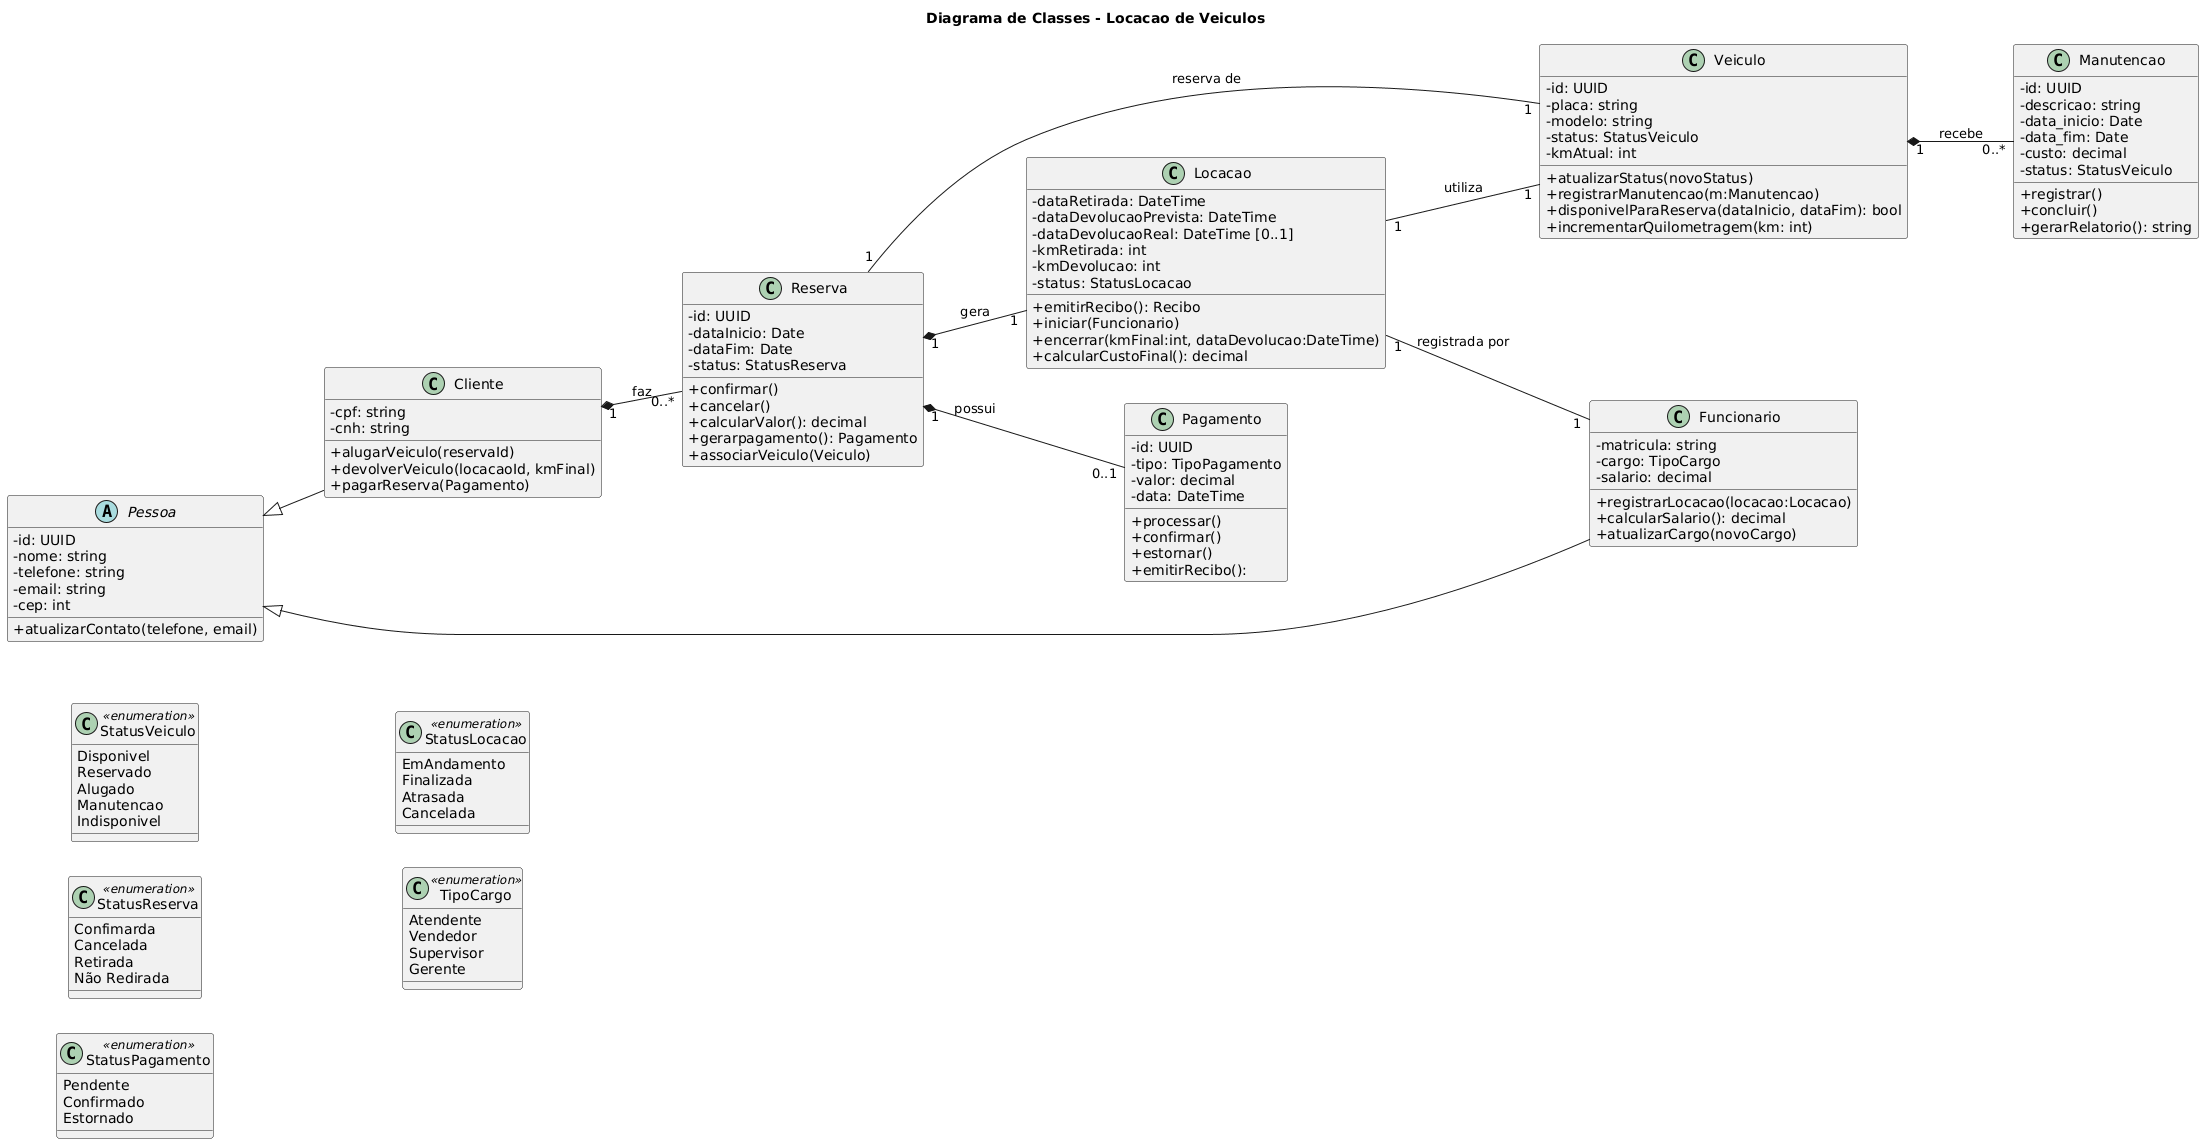

The diagram above was rendered by PlantUML. Its source (embedded in the PNG):
@startuml
title Diagrama de Classes - Locacao de Veiculos

'========================
'FORMATAÇÃO
'========================
'Se quiser que ela vá da esquerda pra direita na imagem final só tirar os ' '
left to right direction
'Pra ficar com + e - na imagem ao invés de quadrados'
skinparam classAttributeIconSize 0 

'========================
' ENUMS
'========================

class StatusVeiculo <<enumeration>> {
  Disponivel
  Reservado
  Alugado
  Manutencao
  Indisponivel
}

class StatusReserva <<enumeration>> {
  Confimarda
  Cancelada
  Retirada 
  Não Redirada
}

class StatusPagamento <<enumeration>> {
  Pendente
  Confirmado
  Estornado
}

class StatusLocacao <<enumeration>> {
  EmAndamento
  Finalizada
  Atrasada
  Cancelada
}

class TipoCargo <<enumeration>> {
  Atendente
  Vendedor
  Supervisor
  Gerente
}

'========================
' SUPERCLASSES
'========================
abstract class Pessoa {
  - id: UUID
  - nome: string
  - telefone: string
  - email: string
  - cep: int
  + atualizarContato(telefone, email)
}

'========================
' CLASSES
'========================
class Cliente {
  - cpf: string
  - cnh: string
  + alugarVeiculo(reservaId)
  + devolverVeiculo(locacaoId, kmFinal)
  + pagarReserva(Pagamento)
}

class Funcionario {
  - matricula: string
  - cargo: TipoCargo
  - salario: decimal
  + registrarLocacao(locacao:Locacao)
  + calcularSalario(): decimal
  + atualizarCargo(novoCargo)
}

class Veiculo {
  - id: UUID
  - placa: string
  - modelo: string
  - status: StatusVeiculo
  - kmAtual: int
  + atualizarStatus(novoStatus)
  + registrarManutencao(m:Manutencao)
  + disponivelParaReserva(dataInicio, dataFim): bool
  + incrementarQuilometragem(km: int)
}

class Reserva {
  - id: UUID
  - dataInicio: Date
  - dataFim: Date
  - status: StatusReserva
  + confirmar()
  + cancelar()
  + calcularValor(): decimal
  + gerarpagamento(): Pagamento
  + associarVeiculo(Veiculo)
}

class Locacao {
  - dataRetirada: DateTime
  - dataDevolucaoPrevista: DateTime
  - dataDevolucaoReal: DateTime [0..1]
  - kmRetirada: int
  - kmDevolucao: int 
  - status: StatusLocacao
  + emitirRecibo(): Recibo
  + iniciar(Funcionario)
  + encerrar(kmFinal:int, dataDevolucao:DateTime)
  + calcularCustoFinal(): decimal
}

class Pagamento {
  - id: UUID
  - tipo: TipoPagamento
  - valor: decimal
  - data: DateTime
  + processar()
  + confirmar()
  + estornar()
  + emitirRecibo():
}

class Manutencao {
  - id: UUID
  - descricao: string
  - data_inicio: Date
  - data_fim: Date
  - custo: decimal
  - status: StatusVeiculo
  + registrar()
  + concluir()
  + gerarRelatorio(): string
}

'========================
' HERANÇAS
'========================
Pessoa <|-- Cliente
Pessoa <|-- Funcionario

'========================
' COMPOSIÇÕES
'========================
Cliente "1" *-- "0..*" Reserva : faz
Reserva "1" *-- "0..1" Pagamento : possui
Reserva "1" *-- "1" Locacao : gera
Veiculo "1" *-- "0..*" Manutencao : recebe 


'========================
' ASSOCIAÇÕES
'========================
Reserva "1" -- "1" Veiculo : reserva de
Locacao "1" -- "1" Funcionario : registrada por
Locacao "1" -- "1" Veiculo : utiliza

'ALT + D"
@enduml